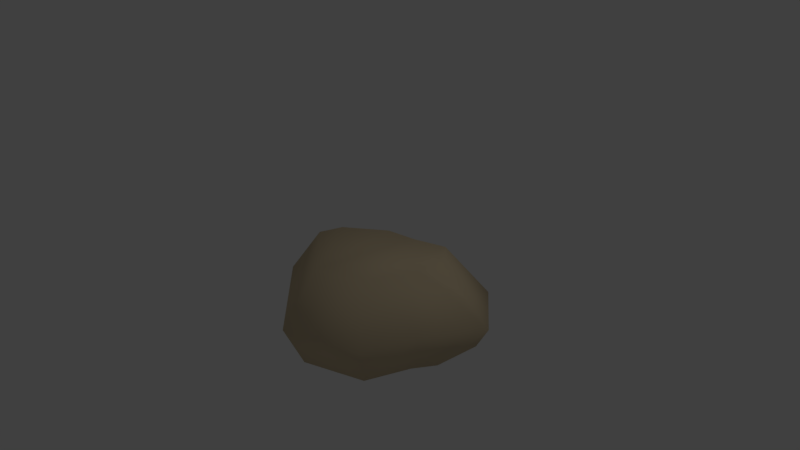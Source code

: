 # Source: groundchunk_007_edits.blend  (saved by Blender 2.77.0; exported with 4.5.12 LTS)
import bpy
from mathutils import Matrix  # noqa: F401  (used for matrix-valued properties, if any)

bpy.ops.wm.read_factory_settings(use_empty=True)
scene = bpy.context.scene
scene.name = 'Scene'

# ---- collections
col_collection_1 = bpy.data.collections.new('Collection 1'); scene.collection.children.link(col_collection_1)

# ---- materials (node trees are filled in below, after node groups)
mat_wood = bpy.data.materials.new('Wood')
mat_wood.alpha_threshold = 0.0
mat_wood.use_transparent_shadow = False
mat_wood.diffuse_color = (0.6667, 0.5451, 0.3569, 1.0)
mat_wood.specular_color = (0.33, 0.33, 0.33)
mat_wood.roughness = 0.5
mat_wood.specular_intensity = 1.0

# ---- material node trees

# ---- world
world_world = bpy.data.worlds.new('World'); scene.world = world_world
world_world.color = (0.05088, 0.05088, 0.05088)
world_world.use_sun_shadow = False
world_world.sun_shadow_jitter_overblur = 0.0
world_world.cycles.sampling_method = 'MANUAL'

# ---- cameras
cam_camera = bpy.data.cameras.new('Camera')
cam_camera.clip_end = 100.0
cam_camera.lens = 35.0
cam_camera.sensor_width = 32.0
cam_camera.sensor_height = 18.0
cam_camera.ortho_scale = 7.314
cam_camera.dof.focus_distance = 0.0
cam_camera.dof.aperture_fstop = 128.0

# ---- lights
light_lamp = bpy.data.lights.new('Lamp', 'POINT')
light_lamp.transmission_factor = 0.0
light_lamp.cutoff_distance = 30.0
light_lamp.energy = 100.0
light_lamp.shadow_buffer_clip_start = 1.001
light_lamp.shadow_soft_size = 0.1
light_lamp.shadow_maximum_resolution = 0.006
light_lamp.use_absolute_resolution = True

# ---- meshes
me_mesh1_group1_model = bpy.data.meshes.new('Mesh1 Group1 Model')
me_mesh1_group1_model.from_pydata([(1.321, -1.034, -0.5365), (0.9826, -1.327, -0.1848), (0.9826, -1.327, -0.6871), (1.473, -0.7418, -0.5947), (0.7957, -1.327, 0.1088), (1.006, -0.7418, 0.1393), (0.6025, 0.0007116, 0.08084), (0.7465, 0.0007116, -0.1453), (1.182, -0.3705, -0.4831), (0.8528, -0.7418, -1.288), (0.7116, 0.0007116, -0.5712), (0.5082, 0.0007116, -0.7984), (0.06541, 0.0007116, -0.6587), (0.1342, -0.7418, -1.061), (0.6732, -1.327, -1.033), (0.09836, -1.327, -0.8513), (0.5696, -1.327, 0.7161), (-0.2779, -1.327, 1.007), (-0.4467, -1.327, -0.764), (-1.126, -1.327, -0.2701), (-1.26, -1.327, 0.1364), (-1.563, -0.7418, 0.1737), (-0.3362, -0.7418, 1.262), (0.7232, -0.7418, 0.8983), (0.4283, 0.0007116, 0.5486), (-0.2244, 0.0007116, 0.7726), (-0.3544, 0.0007116, -0.5914), (-0.8774, 0.0007116, -0.211), (-0.9805, 0.0007116, 0.1021), (-1.228, -0.7418, -0.8426), (-1.11, -1.034, -0.7596), (-1.001, -0.3705, -0.6834)], [], [(0, 1, 2), (3, 1, 0), (3, 4, 1), (4, 3, 5), (3, 6, 5), (6, 3, 7), (7, 3, 8), (9, 8, 3), (9, 10, 8), (10, 9, 11), (9, 12, 11), (12, 9, 13), (14, 13, 9), (13, 14, 15), (16, 15, 14), (17, 15, 16), (17, 18, 15), (17, 19, 18), (19, 17, 20), (17, 21, 20), (21, 17, 22), (17, 23, 22), (23, 17, 16), (16, 5, 23), (5, 16, 4), (16, 14, 4), (4, 14, 2), (9, 2, 14), (3, 2, 9), (2, 3, 0), (4, 2, 1), (5, 24, 23), (24, 5, 6), (11, 24, 6), (12, 24, 11), (12, 25, 24), (26, 25, 12), (27, 25, 26), (25, 27, 28), (29, 28, 27), (28, 29, 21), (29, 20, 21), (20, 29, 19), (19, 29, 30), (13, 30, 29), (15, 30, 13), (30, 15, 18), (18, 19, 30), (31, 13, 29), (13, 31, 12), (12, 31, 26), (26, 31, 27), (29, 27, 31), (22, 28, 21), (28, 22, 25), (22, 24, 25), (24, 22, 23), (11, 6, 10), (10, 6, 7), (8, 10, 7)])
me_mesh1_group1_model.polygons.foreach_set('use_smooth', [True] * 60)
_uv = me_mesh1_group1_model.uv_layers.new(name='UVMap')
_uv.uv.foreach_set('vector', [0.657, 0.2816, 0.7022, 0.3649, 0.6192, 0.3649, 0.6555, 0.2118, 0.7022, 0.3649, 0.657, 0.2816, 0.6555, 0.2118, 0.7555, 0.3649, 0.7022, 0.3649, 0.7555, 0.3649, 0.6555, 0.2118, 0.759, 0.21, 0.6555, 0.2118, 0.6754, 0.01015, 0.759, 0.21, 0.6754, 0.01015, 0.6555, 0.2118, 0.6389, 0.01015, 0.6389, 0.01015, 0.6555, 0.2118, 0.6252, 0.128, 0.5461, 0.2269, 0.6252, 0.128, 0.6555, 0.2118, 0.5461, 0.2269, 0.5709, 0.01015, 0.6252, 0.128, 0.5709, 0.01015, 0.5461, 0.2269, 0.5272, 0.01015, 0.5461, 0.2269, 0.462, 0.01015, 0.5272, 0.01015, 0.462, 0.01015, 0.5461, 0.2269, 0.4602, 0.2173, 0.5478, 0.3649, 0.4602, 0.2173, 0.5461, 0.2269, 0.4602, 0.2173, 0.5478, 0.3649, 0.461, 0.3649, 0.9865, 0.5512, 0.5446, 0.6025, 0.5386, 0.4533, 0.9943, 0.7799, 0.5446, 0.6025, 0.9865, 0.5512, 0.9943, 0.7799, 0.5295, 0.7372, 0.5446, 0.6025, 0.9943, 0.7799, 0.6039, 0.9193, 0.5295, 0.7372, 0.6039, 0.9193, 0.9943, 0.7799, 0.6943, 0.9709, 0.01187, 0.3649, 0.2026, 0.206, 0.2214, 0.3649, 0.2026, 0.206, 0.01187, 0.3649, 0.01505, 0.1954, 0.994, 0.3649, 0.8685, 0.1898, 0.993, 0.1084, 0.8685, 0.1898, 0.994, 0.3649, 0.86, 0.3649, 0.86, 0.3649, 0.759, 0.21, 0.8685, 0.1898, 0.759, 0.21, 0.86, 0.3649, 0.7555, 0.3649, 0.9865, 0.5512, 0.5386, 0.4533, 0.8412, 0.4671, 0.8412, 0.4671, 0.5386, 0.4533, 0.6475, 0.388, 0.5461, 0.2269, 0.6192, 0.3649, 0.5478, 0.3649, 0.6555, 0.2118, 0.6192, 0.3649, 0.5461, 0.2269, 0.6192, 0.3649, 0.6555, 0.2118, 0.657, 0.2816, 0.8412, 0.4671, 0.6475, 0.388, 0.7781, 0.407, 0.759, 0.21, 0.7551, 0.01015, 0.8685, 0.1898, 0.7551, 0.01015, 0.759, 0.21, 0.6754, 0.01015, 0.2351, 0.9727, 0.5322, 0.5949, 0.4681, 0.7607, 0.1501, 0.8308, 0.5322, 0.5949, 0.2351, 0.9727, 0.1501, 0.8308, 0.4112, 0.3809, 0.5322, 0.5949, 0.05416, 0.7137, 0.4112, 0.3809, 0.1501, 0.8308, 0.00472, 0.4887, 0.4112, 0.3809, 0.05416, 0.7137, 0.4112, 0.3809, 0.00472, 0.4887, 0.05125, 0.3808, 0.3219, 0.1978, 0.1038, 0.01015, 0.3103, 0.01015, 0.1038, 0.01015, 0.3219, 0.1978, 0.2026, 0.206, 0.3219, 0.1978, 0.2214, 0.3649, 0.2026, 0.206, 0.2214, 0.3649, 0.3219, 0.1978, 0.2804, 0.3649, 0.2804, 0.3649, 0.3219, 0.1978, 0.363, 0.2885, 0.4602, 0.2173, 0.363, 0.2885, 0.3219, 0.1978, 0.461, 0.3649, 0.363, 0.2885, 0.4602, 0.2173, 0.363, 0.2885, 0.461, 0.3649, 0.394, 0.3649, 0.394, 0.3649, 0.2804, 0.3649, 0.363, 0.2885, 0.3626, 0.1263, 0.4602, 0.2173, 0.3219, 0.1978, 0.4602, 0.2173, 0.3626, 0.1263, 0.462, 0.01015, 0.462, 0.01015, 0.3626, 0.1263, 0.4056, 0.01015, 0.4056, 0.01015, 0.3626, 0.1263, 0.3103, 0.01015, 0.3219, 0.1978, 0.3103, 0.01015, 0.3626, 0.1263, 0.01505, 0.1954, 0.1038, 0.01015, 0.2026, 0.206, 0.1038, 0.01015, 0.01505, 0.1954, 0.0157, 0.01015, 0.993, 0.1084, 0.7551, 0.01015, 0.9872, 0.01212, 0.7551, 0.01015, 0.993, 0.1084, 0.8685, 0.1898, 0.2351, 0.9727, 0.4681, 0.7607, 0.343, 0.9602, 0.343, 0.9602, 0.4681, 0.7607, 0.453, 0.855, 0.6252, 0.128, 0.5709, 0.01015, 0.6389, 0.01015])
me_mesh1_group1_model.materials.append(mat_wood)
me_mesh1_group1_model.materials.append(None)
me_mesh1_group1_model.use_remesh_preserve_volume = False
me_mesh1_group1_model.use_remesh_preserve_attributes = False
me_mesh1_group1_model.use_mirror_vertex_groups = False
me_mesh1_group1_model.update()
me_mesh1_group1_model.normals_split_custom_set([tuple(v) for v in zip(*[iter([0.8482, -0.5284, -0.03771, 0.527, -0.809, 0.2605, 0.4548, -0.8494, -0.2678, 0.9887, 0.07972, -0.1271, 0.527, -0.809, 0.2605, 0.8482, -0.5284, -0.03771, 0.9887, 0.07972, -0.1271, 0.4971, -0.833, 0.243, 0.527, -0.809, 0.2605, 0.4971, -0.833, 0.243, 0.9887, 0.07972, -0.1271, 0.8887, 0.07587, 0.4521, 0.9887, 0.07972, -0.1271, 0.4423, 0.8708, 0.2148, 0.8887, 0.07587, 0.4521, 0.4423, 0.8708, 0.2148, 0.9887, 0.07972, -0.1271, 0.485, 0.8478, 0.2147, 0.485, 0.8478, 0.2147, 0.9887, 0.07972, -0.1271, 0.7663, 0.6422, -0.02048, 0.3117, 0.07975, -0.9468, 0.7663, 0.6422, -0.02048, 0.9887, 0.07972, -0.1271, 0.3117, 0.07975, -0.9468, 0.3914, 0.8922, -0.2254, 0.7663, 0.6422, -0.02048, 0.3914, 0.8922, -0.2254, 0.3117, 0.07975, -0.9468, 0.09084, 0.8244, -0.5587, 0.3117, 0.07975, -0.9468, -0.112, 0.8632, -0.4924, 0.09084, 0.8244, -0.5587, -0.112, 0.8632, -0.4924, 0.3117, 0.07975, -0.9468, -0.2371, 0.07361, -0.9687, 0.125, -0.7669, -0.6295, -0.2371, 0.07361, -0.9687, 0.3117, 0.07975, -0.9468, -0.2371, 0.07361, -0.9687, 0.125, -0.7669, -0.6295, -0.1268, -0.8248, -0.551, 0.4565, -0.7613, 0.4605, -0.1268, -0.8248, -0.551, 0.125, -0.7669, -0.6295, -0.1244, -0.7614, 0.6362, -0.1268, -0.8248, -0.551, 0.4565, -0.7613, 0.4605, -0.1244, -0.7614, 0.6362, -0.1307, -0.8136, -0.5666, -0.1268, -0.8248, -0.551, -0.1244, -0.7614, 0.6362, -0.4852, -0.8431, -0.2318, -0.1307, -0.8136, -0.5666, -0.4852, -0.8431, -0.2318, -0.1244, -0.7614, 0.6362, -0.6065, -0.7737, 0.1833, -0.1244, -0.7614, 0.6362, -0.9676, 0.07948, 0.2397, -0.6065, -0.7737, 0.1833, -0.9676, 0.07948, 0.2397, -0.1244, -0.7614, 0.6362, -0.1989, 0.07588, 0.9771, -0.1244, -0.7614, 0.6362, 0.6907, 0.07386, 0.7194, -0.1989, 0.07588, 0.9771, 0.6907, 0.07386, 0.7194, -0.1244, -0.7614, 0.6362, 0.4565, -0.7613, 0.4605, 0.4565, -0.7613, 0.4605, 0.8887, 0.07587, 0.4521, 0.6907, 0.07386, 0.7194, 0.8887, 0.07587, 0.4521, 0.4565, -0.7613, 0.4605, 0.4971, -0.833, 0.243, 0.4565, -0.7613, 0.4605, 0.125, -0.7669, -0.6295, 0.4971, -0.833, 0.243, 0.4971, -0.833, 0.243, 0.125, -0.7669, -0.6295, 0.4548, -0.8494, -0.2678, 0.3117, 0.07975, -0.9468, 0.4548, -0.8494, -0.2678, 0.125, -0.7669, -0.6295, 0.9887, 0.07972, -0.1271, 0.4548, -0.8494, -0.2678, 0.3117, 0.07975, -0.9468, 0.4548, -0.8494, -0.2678, 0.9887, 0.07972, -0.1271, 0.8482, -0.5284, -0.03771, 0.4971, -0.833, 0.243, 0.4548, -0.8494, -0.2678, 0.527, -0.809, 0.2605, 0.8887, 0.07587, 0.4521, 0.4093, 0.8155, 0.4093, 0.6907, 0.07386, 0.7194, 0.4093, 0.8155, 0.4093, 0.8887, 0.07587, 0.4521, 0.4423, 0.8708, 0.2148, 0.09084, 0.8244, -0.5587, 0.4093, 0.8155, 0.4093, 0.4423, 0.8708, 0.2148, -0.112, 0.8632, -0.4924, 0.4093, 0.8155, 0.4093, 0.09084, 0.8244, -0.5587, -0.112, 0.8632, -0.4924, -0.1088, 0.8192, 0.5631, 0.4093, 0.8155, 0.4093, -0.1298, 0.853, -0.5056, -0.1088, 0.8192, 0.5631, -0.112, 0.8632, -0.4924, -0.4108, 0.8833, -0.2258, -0.1088, 0.8192, 0.5631, -0.1298, 0.853, -0.5056, -0.1088, 0.8192, 0.5631, -0.4108, 0.8833, -0.2258, -0.5252, 0.8344, 0.1674, -0.6723, 0.0783, -0.7361, -0.5252, 0.8344, 0.1674, -0.4108, 0.8833, -0.2258, -0.5252, 0.8344, 0.1674, -0.6723, 0.0783, -0.7361, -0.9676, 0.07948, 0.2397, -0.6723, 0.0783, -0.7361, -0.6065, -0.7737, 0.1833, -0.9676, 0.07948, 0.2397, -0.6065, -0.7737, 0.1833, -0.6723, 0.0783, -0.7361, -0.4852, -0.8431, -0.2318, -0.4852, -0.8431, -0.2318, -0.6723, 0.0783, -0.7361, -0.5289, -0.5354, -0.6584, -0.2371, 0.07361, -0.9687, -0.5289, -0.5354, -0.6584, -0.6723, 0.0783, -0.7361, -0.1268, -0.8248, -0.551, -0.5289, -0.5354, -0.6584, -0.2371, 0.07361, -0.9687, -0.5289, -0.5354, -0.6584, -0.1268, -0.8248, -0.551, -0.1307, -0.8136, -0.5666, -0.1307, -0.8136, -0.5666, -0.4852, -0.8431, -0.2318, -0.5289, -0.5354, -0.6584, -0.4877, 0.6191, -0.6155, -0.2371, 0.07361, -0.9687, -0.6723, 0.0783, -0.7361, -0.2371, 0.07361, -0.9687, -0.4877, 0.6191, -0.6155, -0.112, 0.8632, -0.4924, -0.112, 0.8632, -0.4924, -0.4877, 0.6191, -0.6155, -0.1298, 0.853, -0.5056, -0.1298, 0.853, -0.5056, -0.4877, 0.6191, -0.6155, -0.4108, 0.8833, -0.2258, -0.6723, 0.0783, -0.7361, -0.4108, 0.8833, -0.2258, -0.4877, 0.6191, -0.6155, -0.1989, 0.07588, 0.9771, -0.5252, 0.8344, 0.1674, -0.9676, 0.07948, 0.2397, -0.5252, 0.8344, 0.1674, -0.1989, 0.07588, 0.9771, -0.1088, 0.8192, 0.5631, -0.1989, 0.07588, 0.9771, 0.4093, 0.8155, 0.4093, -0.1088, 0.8192, 0.5631, 0.4093, 0.8155, 0.4093, -0.1989, 0.07588, 0.9771, 0.6907, 0.07386, 0.7194, 0.09084, 0.8244, -0.5587, 0.4423, 0.8708, 0.2148, 0.3914, 0.8922, -0.2254, 0.3914, 0.8922, -0.2254, 0.4423, 0.8708, 0.2148, 0.485, 0.8478, 0.2147, 0.7663, 0.6422, -0.02048, 0.3914, 0.8922, -0.2254, 0.485, 0.8478, 0.2147])] * 3)])

# ---- objects
ob_mesh1_group1_model = bpy.data.objects.new('Mesh1 Group1 Model', me_mesh1_group1_model)
ob_lamp = bpy.data.objects.new('Lamp', light_lamp)
ob_camera = bpy.data.objects.new('Camera', cam_camera)

# ---- transforms, parenting, visibility, modifiers, constraints
ob_mesh1_group1_model.location = (0.0, 0.0, 0.0)
ob_mesh1_group1_model.rotation_euler = (1.571, -0.0, 0.0)
ob_mesh1_group1_model.lineart.crease_threshold = 0.0
ob_lamp.location = (4.076, 1.005, 5.904)
ob_lamp.rotation_euler = (0.6503, 0.05522, 1.866)
ob_lamp.lock_rotations_4d = False
ob_lamp.empty_display_type = 'ARROWS'
ob_lamp.color = (0.0, 0.0, 0.0, 0.0)
ob_lamp.lineart.crease_threshold = 0.0
ob_camera.location = (7.481, -6.508, 5.344)
ob_camera.rotation_euler = (1.109, 0.01082, 0.8149)
ob_camera.lock_rotations_4d = False
ob_camera.empty_display_type = 'ARROWS'
ob_camera.color = (0.0, 0.0, 0.0, 0.0)
ob_camera.display_type = 'WIRE'
ob_camera.lineart.crease_threshold = 0.0

# ---- collection membership
col_collection_1.objects.link(ob_mesh1_group1_model)
col_collection_1.objects.link(ob_lamp)
col_collection_1.objects.link(ob_camera)

# ---- scene / render settings (as saved in the file)
scene.camera = ob_camera
scene.frame_start = 1; scene.frame_end = 250; scene.frame_set(1)
scene.render.engine = 'BLENDER_EEVEE_NEXT'
scene.render.resolution_percentage = 50
scene.render.dither_intensity = 0.0
scene.cycles.use_denoising = False
scene.cycles.samples = 128
scene.cycles.sampling_pattern = 'TABULATED_SOBOL'
scene.cycles.light_sampling_threshold = 0.0
scene.cycles.use_adaptive_sampling = False
scene.cycles.use_light_tree = False
scene.cycles.blur_glossy = 0.0
scene.cycles.sample_clamp_indirect = 0.0
scene.view_settings.view_transform = 'Standard'
bpy.context.view_layer.update()
